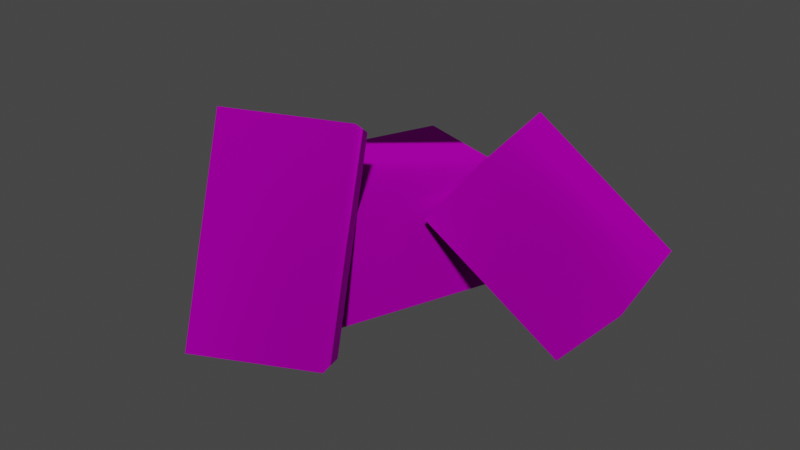 # Source: brick_pile_1.blend  (saved by Blender 3.4.6; exported with 4.5.12 LTS)
import bpy
from mathutils import Matrix  # noqa: F401  (used for matrix-valued properties, if any)

bpy.ops.wm.read_factory_settings(use_empty=True)
scene = bpy.context.scene
scene.name = 'Scene'

# ---- collections
col_collection = bpy.data.collections.new('Collection'); scene.collection.children.link(col_collection)

# ---- images (referenced by path relative to the original .blend; pixels are not part of the script)
import os
ASSET_DIR = os.environ.get("B2B_ASSET_DIR", "")  # directory of the original .blend (textures are referenced by path, not embedded)
HERE = os.path.dirname(os.path.abspath(__file__))  # packed textures are extracted next to this script under _unpacked/

def load_image(name, relpath, width, height, colorspace="sRGB"):
    """Load a texture the original file referenced (path relative to the .blend, or extracted next to this script)."""
    p = next((c for c in (os.path.join(HERE, relpath), os.path.join(ASSET_DIR, relpath)) if relpath and os.path.exists(c)), "")
    if p:
        img = bpy.data.images.load(p, check_existing=True)
        img.name = name
    else:  # same state as the original file: an image datablock whose file is absent (Cycles renders it pink)
        img = bpy.data.images.new(name, width, height)
        img.source = "FILE"
        img.filepath = "//" + (relpath or name)
    img.colorspace_settings.name = colorspace
    return img
img_bricks_catacomb01_png = load_image('bricks_catacomb01.png', 'bricks_catacomb01.png', 1024, 1024, 'sRGB')

# ---- materials (node trees are filled in below, after node groups)
mat_dummymtl_rsrc_world_prop_catacomb_rubble_brick_pile01_mesh_0 = bpy.data.materials.new('dummymtl-rsrc.world.prop.catacomb.rubble.brick_pile01-Mesh[0]')
mat_dummymtl_rsrc_world_prop_catacomb_rubble_brick_pile01_mesh_0.use_backface_culling = True
mat_dummymtl_rsrc_world_prop_catacomb_rubble_brick_pile01_mesh_0.use_transparent_shadow = False

# ---- material node trees
mat_dummymtl_rsrc_world_prop_catacomb_rubble_brick_pile01_mesh_0.use_nodes = True; mat_dummymtl_rsrc_world_prop_catacomb_rubble_brick_pile01_mesh_0.node_tree.nodes.clear()
_N = mat_dummymtl_rsrc_world_prop_catacomb_rubble_brick_pile01_mesh_0.node_tree.nodes; _L = mat_dummymtl_rsrc_world_prop_catacomb_rubble_brick_pile01_mesh_0.node_tree.links
n0 = _N.new('ShaderNodeBsdfPrincipled'); n0.name = 'Principled BSDF'; n0.location = (10, 300)
n0.distribution = 'GGX'
n0.subsurface_method = 'RANDOM_WALK_SKIN'
n0.inputs[1].default_value = 1.0
n0.inputs[2].default_value = 1.0
n0.inputs[27].default_value = (0.0, 0.0, 0.0, 1.0)
n0.inputs[28].default_value = 1.0
n1 = _N.new('ShaderNodeOutputMaterial'); n1.name = 'Material Output'; n1.location = (320, 270)
n2 = _N.new('ShaderNodeTexImage'); n2.name = 'Image Texture'; n2.location = (-299, 201)
n2.image = img_bricks_catacomb01_png
_L.new(n0.outputs[0], n1.inputs[0])
_L.new(n2.outputs[0], n0.inputs[0])
n1.is_active_output = True

# ---- world
world_world = bpy.data.worlds.new('World'); scene.world = world_world
world_world.use_nodes = True; world_world.node_tree.nodes.clear()
_N = world_world.node_tree.nodes; _L = world_world.node_tree.links
n0 = _N.new('ShaderNodeOutputWorld'); n0.name = 'World Output'; n0.location = (300, 300)
n1 = _N.new('ShaderNodeBackground'); n1.name = 'Background'; n1.location = (10, 300)
n1.inputs[0].default_value = (0.05088, 0.05088, 0.05088, 1.0)
_L.new(n1.outputs[0], n0.inputs[0])
n0.is_active_output = True
world_world.color = (0.05088, 0.05088, 0.05088)
world_world.use_sun_shadow = False
world_world.sun_shadow_jitter_overblur = 0.0

# ---- meshes
me_rsrc_world_prop_catacomb_rubble_brick_pile01_mesh_0 = bpy.data.meshes.new('rsrc.world.prop.catacomb.rubble.brick_pile01-Mesh[0]')
me_rsrc_world_prop_catacomb_rubble_brick_pile01_mesh_0.from_pydata([(-0.6241, 0.03643, 0.009255), (-0.1916, -0.3149, -0.1035), (-0.6132, -0.3232, 0.02238), (-0.4303, 0.0661, 0.6604), (-0.4194, -0.2935, 0.6735), (0.3557, 0.08685, 0.2583), (0.5394, -0.135, 0.2569), (0.1247, -0.4777, 0.1763), (-0.09804, -0.2905, 0.5258), (-0.05897, -0.2559, 0.1777), (0.002172, -0.2852, 0.5476), (-0.2026, 0.04468, -0.1166), (-0.008782, 0.07434, 0.5345), (-0.2257, -0.1157, -0.5733), (0.0693, -0.08534, -0.3836), (-0.04231, -0.642, -0.1209), (-0.3373, -0.6724, -0.3106), (-0.1908, -0.513, 0.08941), (0.5003, -0.1696, 0.605), (0.08559, -0.5123, 0.5244), (0.3167, 0.05228, 0.6064), (-0.07921, 0.04369, -0.1733), (-0.4858, -0.5434, -0.1002), (-0.3742, 0.01334, -0.363)], [], [(0, 11, 1), (1, 2, 0), (3, 0, 2), (2, 4, 3), (9, 5, 6), (6, 7, 9), (8, 9, 7), (7, 19, 8), (12, 3, 4), (4, 10, 12), (10, 4, 2), (2, 1, 10), (10, 1, 11), (11, 12, 10), (13, 14, 15), (15, 16, 13), (16, 15, 17), (17, 22, 16), (5, 20, 18), (18, 6, 5), (6, 18, 19), (19, 7, 6), (19, 18, 20), (20, 8, 19), (15, 14, 21), (21, 17, 15), (22, 17, 21), (22, 21, 23), (22, 23, 13), (13, 16, 22)])
me_rsrc_world_prop_catacomb_rubble_brick_pile01_mesh_0.polygons.foreach_set('use_smooth', [True] * 30)
_uv = me_rsrc_world_prop_catacomb_rubble_brick_pile01_mesh_0.uv_layers.new(name='UVMap')
_uv.uv.foreach_set('vector', [0.0, 0.0, 0.5, 0.0, 0.5, 0.5, 0.5, 0.5, 0.0, 0.5, 0.0, 0.0, 1.0, 0.5, 1.0, 1.0, 0.5, 1.0, 0.5, 1.0, 0.5, 0.5, 1.0, 0.5, 1.0, 0.5, 1.0, 1.0, 0.5, 1.0, 0.5, 1.0, 0.5, 0.5, 1.0, 0.5, 0.0, 0.0, 0.5, 0.0, 0.5, 0.5, 0.5, 0.5, 0.0, 0.5, 0.0, 0.0, 1.0, 0.5, 1.0, 1.0, 0.5, 1.0, 0.5, 1.0, 0.5, 0.5, 1.0, 0.5, 0.5, 0.5, 0.5, 1.0, 0.0, 1.0, 0.0, 1.0, 0.0, 0.5, 0.5, 0.5, 0.5, 0.5, 0.0, 0.5, 0.0, 0.0, 0.0, 0.0, 0.5, 0.0, 0.5, 0.5, 0.5, 0.0, 0.0, 0.0, 0.0, 0.5, 0.0, 0.5, 0.5, 0.5, 0.5, 0.0, 0.5, 0.5, 0.0, 0.5, 0.0, 1.0, 0.0, 1.0, 0.5, 1.0, 0.5, 0.5, 0.0, 0.0, 0.5, 0.0, 0.5, 0.5, 0.5, 0.5, 0.0, 0.5, 0.0, 0.0, 0.0, 0.5, 0.5, 0.5, 0.5, 1.0, 0.5, 1.0, 0.0, 1.0, 0.0, 0.5, 0.5, 1.0, 0.5, 0.5, 1.0, 0.5, 1.0, 0.5, 1.0, 1.0, 0.5, 1.0, 0.5, 0.5, 1.0, 0.5, 1.0, 1.0, 1.0, 1.0, 0.5, 1.0, 0.5, 0.5, 0.5, 0.5, 0.5, 1.0, 1.0, 1.0, 0.5, 0.5, 1.0, 1.0, 1.0, 0.5, 0.5, 0.5, 1.0, 0.5, 1.0, 1.0, 1.0, 1.0, 0.5, 1.0, 0.5, 0.5])
me_rsrc_world_prop_catacomb_rubble_brick_pile01_mesh_0.materials.append(mat_dummymtl_rsrc_world_prop_catacomb_rubble_brick_pile01_mesh_0)
me_rsrc_world_prop_catacomb_rubble_brick_pile01_mesh_0.update()
me_rsrc_world_prop_catacomb_rubble_brick_pile01_mesh_0.normals_split_custom_set([tuple(v) for v in zip(*[iter([-0.879, -0.04411, -0.4748, 0.4759, -0.01759, -0.8793, 0.4061, -0.5911, -0.6969, 0.4061, -0.5911, -0.6969, -0.7001, -0.6127, -0.3666, -0.879, -0.04411, -0.4748, -0.4759, 0.01759, 0.8793, -0.879, -0.04411, -0.4748, -0.7001, -0.6127, -0.3666, -0.7001, -0.6127, -0.3666, -0.371, -0.5623, 0.739, -0.4759, 0.01759, 0.8793, -0.4605, -0.3761, -0.804, 0.6175, 0.515, -0.5945, 0.8724, -0.0243, -0.4883, 0.8724, -0.0243, -0.4883, -0.007907, -0.7518, -0.6593, -0.4605, -0.3761, -0.804, -0.6175, -0.515, 0.5945, -0.4605, -0.3761, -0.804, -0.007907, -0.7518, -0.6593, -0.007907, -0.7518, -0.6593, -0.1361, -0.8652, 0.4826, -0.6175, -0.515, 0.5945, 0.879, 0.0441, 0.4748, -0.4759, 0.01759, 0.8793, -0.371, -0.5623, 0.739, -0.371, -0.5623, 0.739, 0.7352, -0.5407, 0.4087, 0.879, 0.0441, 0.4748, 0.7352, -0.5407, 0.4087, -0.371, -0.5623, 0.739, -0.7001, -0.6127, -0.3666, -0.7001, -0.6127, -0.3666, 0.4061, -0.5911, -0.6969, 0.7352, -0.5407, 0.4087, 0.7352, -0.5407, 0.4087, 0.4061, -0.5911, -0.6969, 0.4759, -0.01759, -0.8793, 0.4759, -0.01759, -0.8793, 0.879, 0.0441, 0.4748, 0.7352, -0.5407, 0.4087, -0.2278, -0.3774, -0.8976, 0.9572, -0.2558, -0.1354, 0.6785, -0.7226, 0.1319, 0.6785, -0.7226, 0.1319, -0.2891, -0.8222, -0.4903, -0.2278, -0.3774, -0.8976, -0.2891, -0.8222, -0.4903, 0.6785, -0.7226, 0.1319, 0.0831, -0.2053, 0.9752, 0.0831, -0.2053, 0.9752, -0.8845, -0.3049, 0.353, -0.2891, -0.8222, -0.4903, 0.6175, 0.515, -0.5945, 0.4608, 0.3758, 0.804, 0.7442, -0.1377, 0.6537, 0.7442, -0.1377, 0.6537, 0.8724, -0.0243, -0.4883, 0.6175, 0.515, -0.5945, 0.8724, -0.0243, -0.4883, 0.7442, -0.1377, 0.6537, -0.1361, -0.8652, 0.4826, -0.1361, -0.8652, 0.4826, -0.007907, -0.7518, -0.6593, 0.8724, -0.0243, -0.4883, -0.1361, -0.8652, 0.4826, 0.7442, -0.1377, 0.6537, 0.4608, 0.3758, 0.804, 0.4608, 0.3758, 0.804, -0.6175, -0.515, 0.5945, -0.1361, -0.8652, 0.4826, 0.6785, -0.7226, 0.1319, 0.9572, -0.2558, -0.1354, 0.2279, 0.3778, 0.8974, 0.2279, 0.3778, 0.8974, 0.0831, -0.2053, 0.9752, 0.6785, -0.7226, 0.1319, -0.8845, -0.3049, 0.353, 0.0831, -0.2053, 0.9752, 0.2279, 0.3778, 0.8974, -0.8845, -0.3049, 0.353, 0.2279, 0.3778, 0.8974, -0.9572, 0.2558, 0.1354, -0.8845, -0.3049, 0.353, -0.9572, 0.2558, 0.1354, -0.2278, -0.3774, -0.8976, -0.2278, -0.3774, -0.8976, -0.2891, -0.8222, -0.4903, -0.8845, -0.3049, 0.353])] * 3)])

# ---- objects
ob_rubble_brick_pile01_mesh_0 = bpy.data.objects.new('rubble.brick_pile01-Mesh[0]', me_rsrc_world_prop_catacomb_rubble_brick_pile01_mesh_0)

# ---- transforms, parenting, visibility, modifiers, constraints
ob_rubble_brick_pile01_mesh_0.location = (0.0, 0.0, 0.0)
ob_rubble_brick_pile01_mesh_0.rotation_mode = 'QUATERNION'
ob_rubble_brick_pile01_mesh_0.rotation_quaternion = (0.7071, -0.7071, -1.57e-16, -9.358e-24)

# ---- collection membership
scene.collection.objects.link(ob_rubble_brick_pile01_mesh_0)

# ---- scene / render settings (as saved in the file)
scene.frame_start = 1; scene.frame_end = 250; scene.frame_set(1)
scene.render.engine = 'BLENDER_EEVEE_NEXT'
scene.cycles.sampling_pattern = 'TABULATED_SOBOL'
scene.cycles.use_light_tree = False
scene.view_settings.view_transform = 'Filmic'
bpy.context.view_layer.update()

# ---- added for rendering (the .blend has no active camera and no usable light): camera, sun
cam_auto = bpy.data.cameras.new('AutoCamera')
cam_auto.lens = 50.0
cam_auto.sensor_width = 36.0
cam_auto.clip_end = 1000.0
ob_auto_camera = bpy.data.objects.new('AutoCamera', cam_auto)
scene.collection.objects.link(ob_auto_camera)
ob_auto_camera.location = (1.68475, -2.02246, 1.67448)
ob_auto_camera.rotation_euler = (1.09748, -7.21219e-08, 0.694738)
scene.camera = ob_auto_camera
light_auto_sun = bpy.data.lights.new('AutoSun', 'SUN')
light_auto_sun.energy = 3.0
light_auto_sun.angle = 0.0523599
ob_auto_sun = bpy.data.objects.new('AutoSun', light_auto_sun)
scene.collection.objects.link(ob_auto_sun)
ob_auto_sun.rotation_euler = (0.872665, 0.174533, 0.523599)
bpy.context.view_layer.update()
